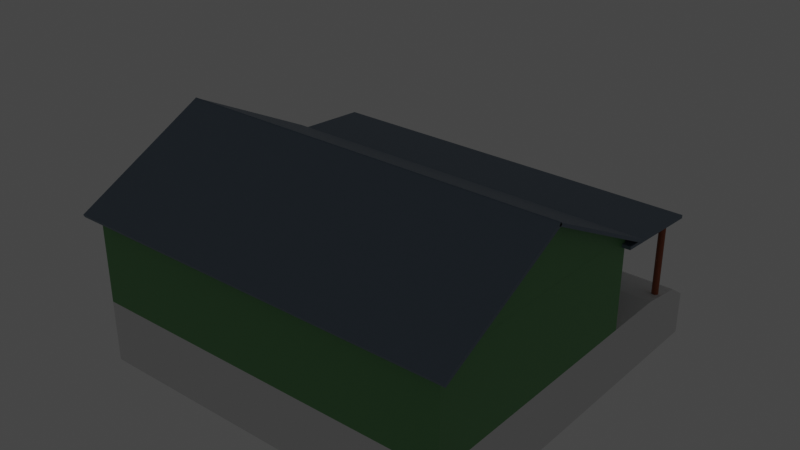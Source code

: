 # Source: Kost_Kostan1.blend  (saved by Blender 3.6.13; exported with 4.5.12 LTS)
import bpy
from mathutils import Matrix  # noqa: F401  (used for matrix-valued properties, if any)

bpy.ops.wm.read_factory_settings(use_empty=True)
scene = bpy.context.scene
scene.name = 'Scene'

# ---- collections
col_collection = bpy.data.collections.new('Collection'); scene.collection.children.link(col_collection)

# ---- materials (node trees are filled in below, after node groups)
mat_material_001 = bpy.data.materials.new('Material.001')
mat_material_007 = bpy.data.materials.new('Material.007')
mat_material_004 = bpy.data.materials.new('Material.004')
mat_material_003 = bpy.data.materials.new('Material.003')
mat_material_010 = bpy.data.materials.new('Material.010')
mat_material_011 = bpy.data.materials.new('Material.011')

# ---- material node trees
mat_material_001.use_nodes = True; mat_material_001.node_tree.nodes.clear()
_N = mat_material_001.node_tree.nodes; _L = mat_material_001.node_tree.links
n0 = _N.new('ShaderNodeBsdfPrincipled'); n0.name = 'Principled BSDF'; n0.location = (10, 300)
n0.distribution = 'GGX'
n0.subsurface_method = 'RANDOM_WALK_SKIN'
n0.inputs[0].default_value = (0.1328, 0.35, 0.1275, 1.0)
n0.inputs[3].default_value = 1.45
n0.inputs[27].default_value = (0.0, 0.0, 0.0, 1.0)
n0.inputs[28].default_value = 1.0
n1 = _N.new('ShaderNodeOutputMaterial'); n1.name = 'Material Output'; n1.location = (300, 300)
_L.new(n0.outputs[0], n1.inputs[0])
n1.is_active_output = True
mat_material_007.use_nodes = True; mat_material_007.node_tree.nodes.clear()
_N = mat_material_007.node_tree.nodes; _L = mat_material_007.node_tree.links
n0 = _N.new('ShaderNodeBsdfPrincipled'); n0.name = 'Principled BSDF'; n0.location = (10, 300)
n0.distribution = 'GGX'
n0.subsurface_method = 'RANDOM_WALK_SKIN'
n0.inputs[0].default_value = (0.162, 0.2159, 0.2789, 1.0)
n0.inputs[3].default_value = 1.45
n0.inputs[27].default_value = (0.0, 0.0, 0.0, 1.0)
n0.inputs[28].default_value = 1.0
n1 = _N.new('ShaderNodeOutputMaterial'); n1.name = 'Material Output'; n1.location = (300, 300)
_L.new(n0.outputs[0], n1.inputs[0])
n1.is_active_output = True
mat_material_004.use_nodes = True; mat_material_004.node_tree.nodes.clear()
_N = mat_material_004.node_tree.nodes; _L = mat_material_004.node_tree.links
n0 = _N.new('ShaderNodeBsdfPrincipled'); n0.name = 'Principled BSDF'; n0.location = (10, 300)
n0.distribution = 'GGX'
n0.subsurface_method = 'RANDOM_WALK_SKIN'
n0.inputs[0].default_value = (0.3515, 0.08438, 0.02624, 1.0)
n0.inputs[3].default_value = 1.45
n0.inputs[27].default_value = (0.0, 0.0, 0.0, 1.0)
n0.inputs[28].default_value = 1.0
n1 = _N.new('ShaderNodeOutputMaterial'); n1.name = 'Material Output'; n1.location = (300, 300)
_L.new(n0.outputs[0], n1.inputs[0])
n1.is_active_output = True
mat_material_003.use_nodes = True; mat_material_003.node_tree.nodes.clear()
_N = mat_material_003.node_tree.nodes; _L = mat_material_003.node_tree.links
n0 = _N.new('ShaderNodeBsdfPrincipled'); n0.name = 'Principled BSDF'; n0.location = (10, 300)
n0.distribution = 'GGX'
n0.subsurface_method = 'RANDOM_WALK_SKIN'
n0.inputs[0].default_value = (0.2462, 0.4851, 0.7991, 1.0)
n0.inputs[2].default_value = 1.0
n0.inputs[3].default_value = 0.0
n0.inputs[18].default_value = 1.0
n0.inputs[27].default_value = (0.0, 0.0, 0.0, 1.0)
n0.inputs[28].default_value = 1.0
n1 = _N.new('ShaderNodeOutputMaterial'); n1.name = 'Material Output'; n1.location = (300, 300)
_L.new(n0.outputs[0], n1.inputs[0])
n1.is_active_output = True
mat_material_010.use_nodes = True; mat_material_010.node_tree.nodes.clear()
_N = mat_material_010.node_tree.nodes; _L = mat_material_010.node_tree.links
n0 = _N.new('ShaderNodeBsdfPrincipled'); n0.name = 'Principled BSDF'; n0.location = (10, 300)
n0.distribution = 'GGX'
n0.subsurface_method = 'RANDOM_WALK_SKIN'
n0.inputs[0].default_value = (0.8, 0.7625, 0.09252, 1.0)
n0.inputs[1].default_value = 1.0
n0.inputs[3].default_value = 1.45
n0.inputs[27].default_value = (0.0, 0.0, 0.0, 1.0)
n0.inputs[28].default_value = 1.0
n1 = _N.new('ShaderNodeOutputMaterial'); n1.name = 'Material Output'; n1.location = (300, 300)
_L.new(n0.outputs[0], n1.inputs[0])
n1.is_active_output = True
mat_material_011.use_nodes = True; mat_material_011.node_tree.nodes.clear()
_N = mat_material_011.node_tree.nodes; _L = mat_material_011.node_tree.links
n0 = _N.new('ShaderNodeBsdfPrincipled'); n0.name = 'Principled BSDF'; n0.location = (10, 300)
n0.distribution = 'GGX'
n0.subsurface_method = 'RANDOM_WALK_SKIN'
n0.inputs[0].default_value = (0.8, 0.7625, 0.09252, 1.0)
n0.inputs[1].default_value = 1.0
n0.inputs[3].default_value = 1.45
n0.inputs[27].default_value = (0.0, 0.0, 0.0, 1.0)
n0.inputs[28].default_value = 1.0
n1 = _N.new('ShaderNodeOutputMaterial'); n1.name = 'Material Output'; n1.location = (300, 300)
_L.new(n0.outputs[0], n1.inputs[0])
n1.is_active_output = True

# ---- world
world_world = bpy.data.worlds.new('World'); scene.world = world_world
world_world.use_nodes = True; world_world.node_tree.nodes.clear()
_N = world_world.node_tree.nodes; _L = world_world.node_tree.links
n0 = _N.new('ShaderNodeOutputWorld'); n0.name = 'World Output'; n0.location = (300, 300)
n1 = _N.new('ShaderNodeBackground'); n1.name = 'Background'; n1.location = (10, 300)
n1.inputs[0].default_value = (0.05088, 0.05088, 0.05088, 1.0)
_L.new(n1.outputs[0], n0.inputs[0])
n0.is_active_output = True
world_world.color = (0.05088, 0.05088, 0.05088)
world_world.use_sun_shadow = False
world_world.sun_shadow_jitter_overblur = 0.0

# ---- lights
light_point = bpy.data.lights.new('Point', 'POINT')
light_point.transmission_factor = 0.0
light_point.energy = 1.0
light_point.shadow_maximum_resolution = 0.006
light_point.use_absolute_resolution = True
light_point_001 = bpy.data.lights.new('Point.001', 'POINT')
light_point_001.transmission_factor = 0.0
light_point_001.energy = 1.0
light_point_001.shadow_maximum_resolution = 0.006
light_point_001.use_absolute_resolution = True
light_point_002 = bpy.data.lights.new('Point.002', 'POINT')
light_point_002.transmission_factor = 0.0
light_point_002.energy = 1.0
light_point_002.shadow_maximum_resolution = 0.006
light_point_002.use_absolute_resolution = True
light_point_003 = bpy.data.lights.new('Point.003', 'POINT')
light_point_003.transmission_factor = 0.0
light_point_003.energy = 1.0
light_point_003.shadow_maximum_resolution = 0.006
light_point_003.use_absolute_resolution = True

# ---- meshes
me_cube_001 = bpy.data.meshes.new('Cube.001')
me_cube_001.from_pydata([(-1.0, -1.0, -1.0), (-1.0, -1.0, 1.0), (-1.0, 1.0, -1.0), (-1.0, 1.0, 1.0), (1.0, -1.0, -1.0), (1.0, -1.0, 1.0), (1.0, 1.0, -1.0), (1.0, 1.0, 1.0)], [], [(0, 1, 3, 2), (2, 3, 7, 6), (6, 7, 5, 4), (4, 5, 1, 0), (2, 6, 4, 0), (7, 3, 1, 5)])
_uv = me_cube_001.uv_layers.new(name='UVMap')
_uv.uv.foreach_set('vector', [0.375, 0.0, 0.625, 0.0, 0.625, 0.25, 0.375, 0.25, 0.375, 0.25, 0.625, 0.25, 0.625, 0.5, 0.375, 0.5, 0.375, 0.5, 0.625, 0.5, 0.625, 0.75, 0.375, 0.75, 0.375, 0.75, 0.625, 0.75, 0.625, 1.0, 0.375, 1.0, 0.125, 0.5, 0.375, 0.5, 0.375, 0.75, 0.125, 0.75, 0.625, 0.5, 0.875, 0.5, 0.875, 0.75, 0.625, 0.75])
me_cube_001.materials.append(mat_material_001)
me_cube_001.update()
me_cube_002 = bpy.data.meshes.new('Cube.002')
me_cube_002.from_pydata([(-1.0, -1.0, -1.0), (-1.0, 1.0, -1.0), (-1.0, 0.0004469, 1.0), (1.0, -1.0, -1.0), (1.0, 1.0, -1.0), (1.0, 0.0004469, 1.0)], [], [(0, 2, 1), (1, 2, 5, 4), (4, 5, 3), (1, 4, 3, 0), (5, 2, 0, 3)])
_uv = me_cube_002.uv_layers.new(name='UVMap')
_uv.uv.foreach_set('vector', [0.375, 0.0, 0.625, 0.25, 0.375, 0.25, 0.375, 0.25, 0.625, 0.25, 0.625, 0.5, 0.375, 0.5, 0.375, 0.5, 0.625, 0.5, 0.375, 0.75, 0.125, 0.5, 0.375, 0.5, 0.375, 0.75, 0.125, 0.75, 0.625, 0.5, 0.875, 0.5, 0.375, 1.0, 0.375, 0.75])
me_cube_002.materials.append(mat_material_001)
me_cube_002.update()
me_cube_003 = bpy.data.meshes.new('Cube.003')
me_cube_003.from_pydata([(-1.0, -1.0, -1.0), (-1.0, -1.0, 1.0), (-1.0, 1.0, -1.0), (-1.0, 1.0, 1.0), (1.0, -1.0, -1.0), (1.0, -1.0, 1.0), (1.0, 1.0, -1.0), (1.0, 1.0, 1.0)], [], [(0, 1, 3, 2), (2, 3, 7, 6), (6, 7, 5, 4), (4, 5, 1, 0), (2, 6, 4, 0), (7, 3, 1, 5)])
_uv = me_cube_003.uv_layers.new(name='UVMap')
_uv.uv.foreach_set('vector', [0.375, 0.0, 0.625, 0.0, 0.625, 0.25, 0.375, 0.25, 0.375, 0.25, 0.625, 0.25, 0.625, 0.5, 0.375, 0.5, 0.375, 0.5, 0.625, 0.5, 0.625, 0.75, 0.375, 0.75, 0.375, 0.75, 0.625, 0.75, 0.625, 1.0, 0.375, 1.0, 0.125, 0.5, 0.375, 0.5, 0.375, 0.75, 0.125, 0.75, 0.625, 0.5, 0.875, 0.5, 0.875, 0.75, 0.625, 0.75])
me_cube_003.materials.append(mat_material_007)
me_cube_003.update()
me_cube_006 = bpy.data.meshes.new('Cube.006')
me_cube_006.from_pydata([(-1.0, -1.0, -1.0), (-1.0, -1.0, 1.0), (-1.0, 1.0, -1.0), (-1.0, 1.0, 1.0), (1.0, -1.0, -1.0), (1.0, -1.0, 1.0), (1.0, 1.0, -1.0), (1.0, 1.0, 1.0)], [], [(0, 1, 3, 2), (2, 3, 7, 6), (6, 7, 5, 4), (4, 5, 1, 0), (2, 6, 4, 0), (7, 3, 1, 5)])
_uv = me_cube_006.uv_layers.new(name='UVMap')
_uv.uv.foreach_set('vector', [0.375, 0.0, 0.625, 0.0, 0.625, 0.25, 0.375, 0.25, 0.375, 0.25, 0.625, 0.25, 0.625, 0.5, 0.375, 0.5, 0.375, 0.5, 0.625, 0.5, 0.625, 0.75, 0.375, 0.75, 0.375, 0.75, 0.625, 0.75, 0.625, 1.0, 0.375, 1.0, 0.125, 0.5, 0.375, 0.5, 0.375, 0.75, 0.125, 0.75, 0.625, 0.5, 0.875, 0.5, 0.875, 0.75, 0.625, 0.75])
me_cube_006.materials.append(mat_material_004)
me_cube_006.update()
me_cube_009 = bpy.data.meshes.new('Cube.009')
me_cube_009.from_pydata([(-1.0, -1.0, -1.0), (-1.0, -1.0, 1.0), (-1.0, 1.0, -1.0), (-1.0, 1.0, 1.0), (1.0, -1.0, -1.0), (1.0, -1.0, 1.0), (1.0, 1.0, -1.0), (1.0, 1.0, 1.0)], [], [(0, 1, 3, 2), (2, 3, 7, 6), (6, 7, 5, 4), (4, 5, 1, 0), (2, 6, 4, 0), (7, 3, 1, 5)])
_uv = me_cube_009.uv_layers.new(name='UVMap')
_uv.uv.foreach_set('vector', [0.375, 0.0, 0.625, 0.0, 0.625, 0.25, 0.375, 0.25, 0.375, 0.25, 0.625, 0.25, 0.625, 0.5, 0.375, 0.5, 0.375, 0.5, 0.625, 0.5, 0.625, 0.75, 0.375, 0.75, 0.375, 0.75, 0.625, 0.75, 0.625, 1.0, 0.375, 1.0, 0.125, 0.5, 0.375, 0.5, 0.375, 0.75, 0.125, 0.75, 0.625, 0.5, 0.875, 0.5, 0.875, 0.75, 0.625, 0.75])
me_cube_009.materials.append(mat_material_004)
me_cube_009.update()
me_cube_010 = bpy.data.meshes.new('Cube.010')
me_cube_010.from_pydata([(-1.0, -1.0, -1.0), (-1.0, -1.0, 1.0), (-1.0, 1.0, -1.0), (-1.0, 1.0, 1.0), (1.0, -1.0, -1.0), (1.0, -1.0, 1.0), (1.0, 1.0, -1.0), (1.0, 1.0, 1.0)], [], [(0, 1, 3, 2), (2, 3, 7, 6), (6, 7, 5, 4), (4, 5, 1, 0), (2, 6, 4, 0), (7, 3, 1, 5)])
_uv = me_cube_010.uv_layers.new(name='UVMap')
_uv.uv.foreach_set('vector', [0.375, 0.0, 0.625, 0.0, 0.625, 0.25, 0.375, 0.25, 0.375, 0.25, 0.625, 0.25, 0.625, 0.5, 0.375, 0.5, 0.375, 0.5, 0.625, 0.5, 0.625, 0.75, 0.375, 0.75, 0.375, 0.75, 0.625, 0.75, 0.625, 1.0, 0.375, 1.0, 0.125, 0.5, 0.375, 0.5, 0.375, 0.75, 0.125, 0.75, 0.625, 0.5, 0.875, 0.5, 0.875, 0.75, 0.625, 0.75])
me_cube_010.materials.append(mat_material_003)
me_cube_010.update()
me_cube_011 = bpy.data.meshes.new('Cube.011')
me_cube_011.from_pydata([(-1.0, -1.0, -1.0), (-1.0, -1.0, 1.0), (-1.0, 1.0, -1.0), (-1.0, 1.0, 1.0), (1.0, -1.0, -1.0), (1.0, -1.0, 1.0), (1.0, 1.0, -1.0), (1.0, 1.0, 1.0)], [], [(0, 1, 3, 2), (2, 3, 7, 6), (6, 7, 5, 4), (4, 5, 1, 0), (2, 6, 4, 0), (7, 3, 1, 5)])
_uv = me_cube_011.uv_layers.new(name='UVMap')
_uv.uv.foreach_set('vector', [0.375, 0.0, 0.625, 0.0, 0.625, 0.25, 0.375, 0.25, 0.375, 0.25, 0.625, 0.25, 0.625, 0.5, 0.375, 0.5, 0.375, 0.5, 0.625, 0.5, 0.625, 0.75, 0.375, 0.75, 0.375, 0.75, 0.625, 0.75, 0.625, 1.0, 0.375, 1.0, 0.125, 0.5, 0.375, 0.5, 0.375, 0.75, 0.125, 0.75, 0.625, 0.5, 0.875, 0.5, 0.875, 0.75, 0.625, 0.75])
me_cube_011.materials.append(mat_material_003)
me_cube_011.update()
me_cube_012 = bpy.data.meshes.new('Cube.012')
me_cube_012.from_pydata([(-1.0, -1.0, -1.0), (-1.0, -1.0, 1.0), (-1.0, 1.0, -1.0), (-1.0, 1.0, 1.0), (1.0, -1.0, -1.0), (1.0, -1.0, 1.0), (1.0, 1.0, -1.0), (1.0, 1.0, 1.0)], [], [(0, 1, 3, 2), (2, 3, 7, 6), (6, 7, 5, 4), (4, 5, 1, 0), (2, 6, 4, 0), (7, 3, 1, 5)])
_uv = me_cube_012.uv_layers.new(name='UVMap')
_uv.uv.foreach_set('vector', [0.375, 0.0, 0.625, 0.0, 0.625, 0.25, 0.375, 0.25, 0.375, 0.25, 0.625, 0.25, 0.625, 0.5, 0.375, 0.5, 0.375, 0.5, 0.625, 0.5, 0.625, 0.75, 0.375, 0.75, 0.375, 0.75, 0.625, 0.75, 0.625, 1.0, 0.375, 1.0, 0.125, 0.5, 0.375, 0.5, 0.375, 0.75, 0.125, 0.75, 0.625, 0.5, 0.875, 0.5, 0.875, 0.75, 0.625, 0.75])
me_cube_012.materials.append(mat_material_007)
me_cube_012.update()
me_cylinder = bpy.data.meshes.new('Cylinder')
me_cylinder.from_pydata([(0.0, 1.0, -1.0), (0.0, 1.0, 1.0), (0.1951, 0.9808, -1.0), (0.1951, 0.9808, 1.0), (0.3827, 0.9239, -1.0), (0.3827, 0.9239, 1.0), (0.5556, 0.8315, -1.0), (0.5556, 0.8315, 1.0), (0.7071, 0.7071, -1.0), (0.7071, 0.7071, 1.0), (0.8315, 0.5556, -1.0), (0.8315, 0.5556, 1.0), (0.9239, 0.3827, -1.0), (0.9239, 0.3827, 1.0), (0.9808, 0.1951, -1.0), (0.9808, 0.1951, 1.0), (1.0, 0.0, -1.0), (1.0, 0.0, 1.0), (0.9808, -0.1951, -1.0), (0.9808, -0.1951, 1.0), (0.9239, -0.3827, -1.0), (0.9239, -0.3827, 1.0), (0.8315, -0.5556, -1.0), (0.8315, -0.5556, 1.0), (0.7071, -0.7071, -1.0), (0.7071, -0.7071, 1.0), (0.5556, -0.8315, -1.0), (0.5556, -0.8315, 1.0), (0.3827, -0.9239, -1.0), (0.3827, -0.9239, 1.0), (0.1951, -0.9808, -1.0), (0.1951, -0.9808, 1.0), (0.0, -1.0, -1.0), (0.0, -1.0, 1.0), (-0.1951, -0.9808, -1.0), (-0.1951, -0.9808, 1.0), (-0.3827, -0.9239, -1.0), (-0.3827, -0.9239, 1.0), (-0.5556, -0.8315, -1.0), (-0.5556, -0.8315, 1.0), (-0.7071, -0.7071, -1.0), (-0.7071, -0.7071, 1.0), (-0.8315, -0.5556, -1.0), (-0.8315, -0.5556, 1.0), (-0.9239, -0.3827, -1.0), (-0.9239, -0.3827, 1.0), (-0.9808, -0.1951, -1.0), (-0.9808, -0.1951, 1.0), (-1.0, 0.0, -1.0), (-1.0, 0.0, 1.0), (-0.9808, 0.1951, -1.0), (-0.9808, 0.1951, 1.0), (-0.9239, 0.3827, -1.0), (-0.9239, 0.3827, 1.0), (-0.8315, 0.5556, -1.0), (-0.8315, 0.5556, 1.0), (-0.7071, 0.7071, -1.0), (-0.7071, 0.7071, 1.0), (-0.5556, 0.8315, -1.0), (-0.5556, 0.8315, 1.0), (-0.3827, 0.9239, -1.0), (-0.3827, 0.9239, 1.0), (-0.1951, 0.9808, -1.0), (-0.1951, 0.9808, 1.0)], [], [(0, 1, 3, 2), (2, 3, 5, 4), (4, 5, 7, 6), (6, 7, 9, 8), (8, 9, 11, 10), (10, 11, 13, 12), (12, 13, 15, 14), (14, 15, 17, 16), (16, 17, 19, 18), (18, 19, 21, 20), (20, 21, 23, 22), (22, 23, 25, 24), (24, 25, 27, 26), (26, 27, 29, 28), (28, 29, 31, 30), (30, 31, 33, 32), (32, 33, 35, 34), (34, 35, 37, 36), (36, 37, 39, 38), (38, 39, 41, 40), (40, 41, 43, 42), (42, 43, 45, 44), (44, 45, 47, 46), (46, 47, 49, 48), (48, 49, 51, 50), (50, 51, 53, 52), (52, 53, 55, 54), (54, 55, 57, 56), (56, 57, 59, 58), (58, 59, 61, 60), (3, 1, 63, 61, 59, 57, 55, 53, 51, 49, 47, 45, 43, 41, 39, 37, 35, 33, 31, 29, 27, 25, 23, 21, 19, 17, 15, 13, 11, 9, 7, 5), (60, 61, 63, 62), (62, 63, 1, 0), (0, 2, 4, 6, 8, 10, 12, 14, 16, 18, 20, 22, 24, 26, 28, 30, 32, 34, 36, 38, 40, 42, 44, 46, 48, 50, 52, 54, 56, 58, 60, 62)])
_uv = me_cylinder.uv_layers.new(name='UVMap')
_uv.uv.foreach_set('vector', [1.0, 0.5, 1.0, 1.0, 0.9688, 1.0, 0.9688, 0.5, 0.9688, 0.5, 0.9688, 1.0, 0.9375, 1.0, 0.9375, 0.5, 0.9375, 0.5, 0.9375, 1.0, 0.9062, 1.0, 0.9062, 0.5, 0.9062, 0.5, 0.9062, 1.0, 0.875, 1.0, 0.875, 0.5, 0.875, 0.5, 0.875, 1.0, 0.8438, 1.0, 0.8438, 0.5, 0.8438, 0.5, 0.8438, 1.0, 0.8125, 1.0, 0.8125, 0.5, 0.8125, 0.5, 0.8125, 1.0, 0.7812, 1.0, 0.7812, 0.5, 0.7812, 0.5, 0.7812, 1.0, 0.75, 1.0, 0.75, 0.5, 0.75, 0.5, 0.75, 1.0, 0.7188, 1.0, 0.7188, 0.5, 0.7188, 0.5, 0.7188, 1.0, 0.6875, 1.0, 0.6875, 0.5, 0.6875, 0.5, 0.6875, 1.0, 0.6562, 1.0, 0.6562, 0.5, 0.6562, 0.5, 0.6562, 1.0, 0.625, 1.0, 0.625, 0.5, 0.625, 0.5, 0.625, 1.0, 0.5938, 1.0, 0.5938, 0.5, 0.5938, 0.5, 0.5938, 1.0, 0.5625, 1.0, 0.5625, 0.5, 0.5625, 0.5, 0.5625, 1.0, 0.5312, 1.0, 0.5312, 0.5, 0.5312, 0.5, 0.5312, 1.0, 0.5, 1.0, 0.5, 0.5, 0.5, 0.5, 0.5, 1.0, 0.4688, 1.0, 0.4688, 0.5, 0.4688, 0.5, 0.4688, 1.0, 0.4375, 1.0, 0.4375, 0.5, 0.4375, 0.5, 0.4375, 1.0, 0.4062, 1.0, 0.4062, 0.5, 0.4062, 0.5, 0.4062, 1.0, 0.375, 1.0, 0.375, 0.5, 0.375, 0.5, 0.375, 1.0, 0.3438, 1.0, 0.3438, 0.5, 0.3438, 0.5, 0.3438, 1.0, 0.3125, 1.0, 0.3125, 0.5, 0.3125, 0.5, 0.3125, 1.0, 0.2812, 1.0, 0.2812, 0.5, 0.2812, 0.5, 0.2812, 1.0, 0.25, 1.0, 0.25, 0.5, 0.25, 0.5, 0.25, 1.0, 0.2188, 1.0, 0.2188, 0.5, 0.2188, 0.5, 0.2188, 1.0, 0.1875, 1.0, 0.1875, 0.5, 0.1875, 0.5, 0.1875, 1.0, 0.1562, 1.0, 0.1562, 0.5, 0.1562, 0.5, 0.1562, 1.0, 0.125, 1.0, 0.125, 0.5, 0.125, 0.5, 0.125, 1.0, 0.09375, 1.0, 0.09375, 0.5, 0.09375, 0.5, 0.09375, 1.0, 0.0625, 1.0, 0.0625, 0.5, 0.2968, 0.4854, 0.25, 0.49, 0.2032, 0.4854, 0.1582, 0.4717, 0.1167, 0.4496, 0.08029, 0.4197, 0.05045, 0.3833, 0.02827, 0.3418, 0.01461, 0.2968, 0.01, 0.25, 0.01461, 0.2032, 0.02827, 0.1582, 0.05045, 0.1167, 0.08029, 0.08029, 0.1167, 0.05045, 0.1582, 0.02827, 0.2032, 0.01461, 0.25, 0.01, 0.2968, 0.01461, 0.3418, 0.02827, 0.3833, 0.05045, 0.4197, 0.08029, 0.4496, 0.1167, 0.4717, 0.1582, 0.4854, 0.2032, 0.49, 0.25, 0.4854, 0.2968, 0.4717, 0.3418, 0.4496, 0.3833, 0.4197, 0.4197, 0.3833, 0.4496, 0.3418, 0.4717, 0.0625, 0.5, 0.0625, 1.0, 0.03125, 1.0, 0.03125, 0.5, 0.03125, 0.5, 0.03125, 1.0, 0.0, 1.0, 0.0, 0.5, 0.75, 0.49, 0.7968, 0.4854, 0.8418, 0.4717, 0.8833, 0.4496, 0.9197, 0.4197, 0.9496, 0.3833, 0.9717, 0.3418, 0.9854, 0.2968, 0.99, 0.25, 0.9854, 0.2032, 0.9717, 0.1582, 0.9496, 0.1167, 0.9197, 0.08029, 0.8833, 0.05045, 0.8418, 0.02827, 0.7968, 0.01461, 0.75, 0.01, 0.7032, 0.01461, 0.6582, 0.02827, 0.6167, 0.05045, 0.5803, 0.08029, 0.5504, 0.1167, 0.5283, 0.1582, 0.5146, 0.2032, 0.51, 0.25, 0.5146, 0.2968, 0.5283, 0.3418, 0.5504, 0.3833, 0.5803, 0.4197, 0.6167, 0.4496, 0.6582, 0.4717, 0.7032, 0.4854])
me_cylinder.materials.append(mat_material_004)
me_cylinder.update()
me_cube_013 = bpy.data.meshes.new('Cube.013')
me_cube_013.from_pydata([(-1.0, -1.0, -1.0), (-1.0, -1.0, 1.0), (-1.0, 1.0, -1.0), (-1.0, 1.0, 1.0), (1.0, -1.0, -1.0), (1.0, -1.0, 1.0), (1.0, 1.0, -1.0), (1.0, 1.0, 1.0)], [], [(0, 1, 3, 2), (2, 3, 7, 6), (6, 7, 5, 4), (4, 5, 1, 0), (2, 6, 4, 0), (7, 3, 1, 5)])
_uv = me_cube_013.uv_layers.new(name='UVMap')
_uv.uv.foreach_set('vector', [0.375, 0.0, 0.625, 0.0, 0.625, 0.25, 0.375, 0.25, 0.375, 0.25, 0.625, 0.25, 0.625, 0.5, 0.375, 0.5, 0.375, 0.5, 0.625, 0.5, 0.625, 0.75, 0.375, 0.75, 0.375, 0.75, 0.625, 0.75, 0.625, 1.0, 0.375, 1.0, 0.125, 0.5, 0.375, 0.5, 0.375, 0.75, 0.125, 0.75, 0.625, 0.5, 0.875, 0.5, 0.875, 0.75, 0.625, 0.75])
me_cube_013.update()
me_cube_014 = bpy.data.meshes.new('Cube.014')
me_cube_014.from_pydata([(-1.0, -1.0, -1.0), (-1.0, -1.0, 1.0), (-1.0, 1.0, -1.0), (-1.0, 1.0, 0.367), (1.0, -1.0, -1.0), (1.0, -1.0, 1.0), (1.0, 1.0, -1.0), (1.0, 1.0, 0.367), (-1.0, 0.396, -1.0), (-1.0, 0.396, 0.7843), (1.0, 0.396, -1.0), (1.0, 0.396, 0.7843)], [], [(8, 9, 3, 2), (2, 3, 7, 6), (10, 11, 5, 4), (4, 5, 1, 0), (8, 10, 4, 0), (11, 9, 1, 5), (7, 3, 9, 11), (2, 6, 10, 8), (6, 7, 11, 10), (0, 1, 9, 8)])
_uv = me_cube_014.uv_layers.new(name='UVMap')
_uv.uv.foreach_set('vector', [0.375, 0.1745, 0.625, 0.1745, 0.625, 0.25, 0.375, 0.25, 0.375, 0.25, 0.625, 0.25, 0.625, 0.5, 0.375, 0.5, 0.375, 0.5755, 0.625, 0.5755, 0.625, 0.75, 0.375, 0.75, 0.375, 0.75, 0.625, 0.75, 0.625, 1.0, 0.375, 1.0, 0.125, 0.5755, 0.375, 0.5755, 0.375, 0.75, 0.125, 0.75, 0.625, 0.5755, 0.875, 0.5755, 0.875, 0.75, 0.625, 0.75, 0.625, 0.5, 0.875, 0.5, 0.875, 0.5755, 0.625, 0.5755, 0.125, 0.5, 0.375, 0.5, 0.375, 0.5755, 0.125, 0.5755, 0.375, 0.5, 0.625, 0.5, 0.625, 0.5755, 0.375, 0.5755, 0.375, 0.0, 0.625, 0.0, 0.625, 0.1745, 0.375, 0.1745])
me_cube_014.update()
me_cylinder_001 = bpy.data.meshes.new('Cylinder.001')
me_cylinder_001.from_pydata([(0.0, 1.0, -1.0), (0.0, 1.0, 1.0), (0.1951, 0.9808, -1.0), (0.1951, 0.9808, 1.0), (0.3827, 0.9239, -1.0), (0.3827, 0.9239, 1.0), (0.5556, 0.8315, -1.0), (0.5556, 0.8315, 1.0), (0.7071, 0.7071, -1.0), (0.7071, 0.7071, 1.0), (0.8315, 0.5556, -1.0), (0.8315, 0.5556, 1.0), (0.9239, 0.3827, -1.0), (0.9239, 0.3827, 1.0), (0.9808, 0.1951, -1.0), (0.9808, 0.1951, 1.0), (1.0, 0.0, -1.0), (1.0, 0.0, 1.0), (0.9808, -0.1951, -1.0), (0.9808, -0.1951, 1.0), (0.9239, -0.3827, -1.0), (0.9239, -0.3827, 1.0), (0.8315, -0.5556, -1.0), (0.8315, -0.5556, 1.0), (0.7071, -0.7071, -1.0), (0.7071, -0.7071, 1.0), (0.5556, -0.8315, -1.0), (0.5556, -0.8315, 1.0), (0.3827, -0.9239, -1.0), (0.3827, -0.9239, 1.0), (0.1951, -0.9808, -1.0), (0.1951, -0.9808, 1.0), (0.0, -1.0, -1.0), (0.0, -1.0, 1.0), (-0.1951, -0.9808, -1.0), (-0.1951, -0.9808, 1.0), (-0.3827, -0.9239, -1.0), (-0.3827, -0.9239, 1.0), (-0.5556, -0.8315, -1.0), (-0.5556, -0.8315, 1.0), (-0.7071, -0.7071, -1.0), (-0.7071, -0.7071, 1.0), (-0.8315, -0.5556, -1.0), (-0.8315, -0.5556, 1.0), (-0.9239, -0.3827, -1.0), (-0.9239, -0.3827, 1.0), (-0.9808, -0.1951, -1.0), (-0.9808, -0.1951, 1.0), (-1.0, 0.0, -1.0), (-1.0, 0.0, 1.0), (-0.9808, 0.1951, -1.0), (-0.9808, 0.1951, 1.0), (-0.9239, 0.3827, -1.0), (-0.9239, 0.3827, 1.0), (-0.8315, 0.5556, -1.0), (-0.8315, 0.5556, 1.0), (-0.7071, 0.7071, -1.0), (-0.7071, 0.7071, 1.0), (-0.5556, 0.8315, -1.0), (-0.5556, 0.8315, 1.0), (-0.3827, 0.9239, -1.0), (-0.3827, 0.9239, 1.0), (-0.1951, 0.9808, -1.0), (-0.1951, 0.9808, 1.0)], [], [(0, 1, 3, 2), (2, 3, 5, 4), (4, 5, 7, 6), (6, 7, 9, 8), (8, 9, 11, 10), (10, 11, 13, 12), (12, 13, 15, 14), (14, 15, 17, 16), (16, 17, 19, 18), (18, 19, 21, 20), (20, 21, 23, 22), (22, 23, 25, 24), (24, 25, 27, 26), (26, 27, 29, 28), (28, 29, 31, 30), (30, 31, 33, 32), (32, 33, 35, 34), (34, 35, 37, 36), (36, 37, 39, 38), (38, 39, 41, 40), (40, 41, 43, 42), (42, 43, 45, 44), (44, 45, 47, 46), (46, 47, 49, 48), (48, 49, 51, 50), (50, 51, 53, 52), (52, 53, 55, 54), (54, 55, 57, 56), (56, 57, 59, 58), (58, 59, 61, 60), (3, 1, 63, 61, 59, 57, 55, 53, 51, 49, 47, 45, 43, 41, 39, 37, 35, 33, 31, 29, 27, 25, 23, 21, 19, 17, 15, 13, 11, 9, 7, 5), (60, 61, 63, 62), (62, 63, 1, 0), (0, 2, 4, 6, 8, 10, 12, 14, 16, 18, 20, 22, 24, 26, 28, 30, 32, 34, 36, 38, 40, 42, 44, 46, 48, 50, 52, 54, 56, 58, 60, 62)])
_uv = me_cylinder_001.uv_layers.new(name='UVMap')
_uv.uv.foreach_set('vector', [1.0, 0.5, 1.0, 1.0, 0.9688, 1.0, 0.9688, 0.5, 0.9688, 0.5, 0.9688, 1.0, 0.9375, 1.0, 0.9375, 0.5, 0.9375, 0.5, 0.9375, 1.0, 0.9062, 1.0, 0.9062, 0.5, 0.9062, 0.5, 0.9062, 1.0, 0.875, 1.0, 0.875, 0.5, 0.875, 0.5, 0.875, 1.0, 0.8438, 1.0, 0.8438, 0.5, 0.8438, 0.5, 0.8438, 1.0, 0.8125, 1.0, 0.8125, 0.5, 0.8125, 0.5, 0.8125, 1.0, 0.7812, 1.0, 0.7812, 0.5, 0.7812, 0.5, 0.7812, 1.0, 0.75, 1.0, 0.75, 0.5, 0.75, 0.5, 0.75, 1.0, 0.7188, 1.0, 0.7188, 0.5, 0.7188, 0.5, 0.7188, 1.0, 0.6875, 1.0, 0.6875, 0.5, 0.6875, 0.5, 0.6875, 1.0, 0.6562, 1.0, 0.6562, 0.5, 0.6562, 0.5, 0.6562, 1.0, 0.625, 1.0, 0.625, 0.5, 0.625, 0.5, 0.625, 1.0, 0.5938, 1.0, 0.5938, 0.5, 0.5938, 0.5, 0.5938, 1.0, 0.5625, 1.0, 0.5625, 0.5, 0.5625, 0.5, 0.5625, 1.0, 0.5312, 1.0, 0.5312, 0.5, 0.5312, 0.5, 0.5312, 1.0, 0.5, 1.0, 0.5, 0.5, 0.5, 0.5, 0.5, 1.0, 0.4688, 1.0, 0.4688, 0.5, 0.4688, 0.5, 0.4688, 1.0, 0.4375, 1.0, 0.4375, 0.5, 0.4375, 0.5, 0.4375, 1.0, 0.4062, 1.0, 0.4062, 0.5, 0.4062, 0.5, 0.4062, 1.0, 0.375, 1.0, 0.375, 0.5, 0.375, 0.5, 0.375, 1.0, 0.3438, 1.0, 0.3438, 0.5, 0.3438, 0.5, 0.3438, 1.0, 0.3125, 1.0, 0.3125, 0.5, 0.3125, 0.5, 0.3125, 1.0, 0.2812, 1.0, 0.2812, 0.5, 0.2812, 0.5, 0.2812, 1.0, 0.25, 1.0, 0.25, 0.5, 0.25, 0.5, 0.25, 1.0, 0.2188, 1.0, 0.2188, 0.5, 0.2188, 0.5, 0.2188, 1.0, 0.1875, 1.0, 0.1875, 0.5, 0.1875, 0.5, 0.1875, 1.0, 0.1562, 1.0, 0.1562, 0.5, 0.1562, 0.5, 0.1562, 1.0, 0.125, 1.0, 0.125, 0.5, 0.125, 0.5, 0.125, 1.0, 0.09375, 1.0, 0.09375, 0.5, 0.09375, 0.5, 0.09375, 1.0, 0.0625, 1.0, 0.0625, 0.5, 0.2968, 0.4854, 0.25, 0.49, 0.2032, 0.4854, 0.1582, 0.4717, 0.1167, 0.4496, 0.08029, 0.4197, 0.05045, 0.3833, 0.02827, 0.3418, 0.01461, 0.2968, 0.01, 0.25, 0.01461, 0.2032, 0.02827, 0.1582, 0.05045, 0.1167, 0.08029, 0.08029, 0.1167, 0.05045, 0.1582, 0.02827, 0.2032, 0.01461, 0.25, 0.01, 0.2968, 0.01461, 0.3418, 0.02827, 0.3833, 0.05045, 0.4197, 0.08029, 0.4496, 0.1167, 0.4717, 0.1582, 0.4854, 0.2032, 0.49, 0.25, 0.4854, 0.2968, 0.4717, 0.3418, 0.4496, 0.3833, 0.4197, 0.4197, 0.3833, 0.4496, 0.3418, 0.4717, 0.0625, 0.5, 0.0625, 1.0, 0.03125, 1.0, 0.03125, 0.5, 0.03125, 0.5, 0.03125, 1.0, 0.0, 1.0, 0.0, 0.5, 0.75, 0.49, 0.7968, 0.4854, 0.8418, 0.4717, 0.8833, 0.4496, 0.9197, 0.4197, 0.9496, 0.3833, 0.9717, 0.3418, 0.9854, 0.2968, 0.99, 0.25, 0.9854, 0.2032, 0.9717, 0.1582, 0.9496, 0.1167, 0.9197, 0.08029, 0.8833, 0.05045, 0.8418, 0.02827, 0.7968, 0.01461, 0.75, 0.01, 0.7032, 0.01461, 0.6582, 0.02827, 0.6167, 0.05045, 0.5803, 0.08029, 0.5504, 0.1167, 0.5283, 0.1582, 0.5146, 0.2032, 0.51, 0.25, 0.5146, 0.2968, 0.5283, 0.3418, 0.5504, 0.3833, 0.5803, 0.4197, 0.6167, 0.4496, 0.6582, 0.4717, 0.7032, 0.4854])
me_cylinder_001.materials.append(mat_material_010)
me_cylinder_001.update()
me_cylinder_002 = bpy.data.meshes.new('Cylinder.002')
me_cylinder_002.from_pydata([(0.0, 1.0, -1.0), (0.0, 1.0, 1.0), (0.1951, 0.9808, -1.0), (0.1951, 0.9808, 1.0), (0.3827, 0.9239, -1.0), (0.3827, 0.9239, 1.0), (0.5556, 0.8315, -1.0), (0.5556, 0.8315, 1.0), (0.7071, 0.7071, -1.0), (0.7071, 0.7071, 1.0), (0.8315, 0.5556, -1.0), (0.8315, 0.5556, 1.0), (0.9239, 0.3827, -1.0), (0.9239, 0.3827, 1.0), (0.9808, 0.1951, -1.0), (0.9808, 0.1951, 1.0), (1.0, 0.0, -1.0), (1.0, 0.0, 1.0), (0.9808, -0.1951, -1.0), (0.9808, -0.1951, 1.0), (0.9239, -0.3827, -1.0), (0.9239, -0.3827, 1.0), (0.8315, -0.5556, -1.0), (0.8315, -0.5556, 1.0), (0.7071, -0.7071, -1.0), (0.7071, -0.7071, 1.0), (0.5556, -0.8315, -1.0), (0.5556, -0.8315, 1.0), (0.3827, -0.9239, -1.0), (0.3827, -0.9239, 1.0), (0.1951, -0.9808, -1.0), (0.1951, -0.9808, 1.0), (0.0, -1.0, -1.0), (0.0, -1.0, 1.0), (-0.1951, -0.9808, -1.0), (-0.1951, -0.9808, 1.0), (-0.3827, -0.9239, -1.0), (-0.3827, -0.9239, 1.0), (-0.5556, -0.8315, -1.0), (-0.5556, -0.8315, 1.0), (-0.7071, -0.7071, -1.0), (-0.7071, -0.7071, 1.0), (-0.8315, -0.5556, -1.0), (-0.8315, -0.5556, 1.0), (-0.9239, -0.3827, -1.0), (-0.9239, -0.3827, 1.0), (-0.9808, -0.1951, -1.0), (-0.9808, -0.1951, 1.0), (-1.0, 0.0, -1.0), (-1.0, 0.0, 1.0), (-0.9808, 0.1951, -1.0), (-0.9808, 0.1951, 1.0), (-0.9239, 0.3827, -1.0), (-0.9239, 0.3827, 1.0), (-0.8315, 0.5556, -1.0), (-0.8315, 0.5556, 1.0), (-0.7071, 0.7071, -1.0), (-0.7071, 0.7071, 1.0), (-0.5556, 0.8315, -1.0), (-0.5556, 0.8315, 1.0), (-0.3827, 0.9239, -1.0), (-0.3827, 0.9239, 1.0), (-0.1951, 0.9808, -1.0), (-0.1951, 0.9808, 1.0)], [], [(0, 1, 3, 2), (2, 3, 5, 4), (4, 5, 7, 6), (6, 7, 9, 8), (8, 9, 11, 10), (10, 11, 13, 12), (12, 13, 15, 14), (14, 15, 17, 16), (16, 17, 19, 18), (18, 19, 21, 20), (20, 21, 23, 22), (22, 23, 25, 24), (24, 25, 27, 26), (26, 27, 29, 28), (28, 29, 31, 30), (30, 31, 33, 32), (32, 33, 35, 34), (34, 35, 37, 36), (36, 37, 39, 38), (38, 39, 41, 40), (40, 41, 43, 42), (42, 43, 45, 44), (44, 45, 47, 46), (46, 47, 49, 48), (48, 49, 51, 50), (50, 51, 53, 52), (52, 53, 55, 54), (54, 55, 57, 56), (56, 57, 59, 58), (58, 59, 61, 60), (3, 1, 63, 61, 59, 57, 55, 53, 51, 49, 47, 45, 43, 41, 39, 37, 35, 33, 31, 29, 27, 25, 23, 21, 19, 17, 15, 13, 11, 9, 7, 5), (60, 61, 63, 62), (62, 63, 1, 0), (0, 2, 4, 6, 8, 10, 12, 14, 16, 18, 20, 22, 24, 26, 28, 30, 32, 34, 36, 38, 40, 42, 44, 46, 48, 50, 52, 54, 56, 58, 60, 62)])
_uv = me_cylinder_002.uv_layers.new(name='UVMap')
_uv.uv.foreach_set('vector', [1.0, 0.5, 1.0, 1.0, 0.9688, 1.0, 0.9688, 0.5, 0.9688, 0.5, 0.9688, 1.0, 0.9375, 1.0, 0.9375, 0.5, 0.9375, 0.5, 0.9375, 1.0, 0.9062, 1.0, 0.9062, 0.5, 0.9062, 0.5, 0.9062, 1.0, 0.875, 1.0, 0.875, 0.5, 0.875, 0.5, 0.875, 1.0, 0.8438, 1.0, 0.8438, 0.5, 0.8438, 0.5, 0.8438, 1.0, 0.8125, 1.0, 0.8125, 0.5, 0.8125, 0.5, 0.8125, 1.0, 0.7812, 1.0, 0.7812, 0.5, 0.7812, 0.5, 0.7812, 1.0, 0.75, 1.0, 0.75, 0.5, 0.75, 0.5, 0.75, 1.0, 0.7188, 1.0, 0.7188, 0.5, 0.7188, 0.5, 0.7188, 1.0, 0.6875, 1.0, 0.6875, 0.5, 0.6875, 0.5, 0.6875, 1.0, 0.6562, 1.0, 0.6562, 0.5, 0.6562, 0.5, 0.6562, 1.0, 0.625, 1.0, 0.625, 0.5, 0.625, 0.5, 0.625, 1.0, 0.5938, 1.0, 0.5938, 0.5, 0.5938, 0.5, 0.5938, 1.0, 0.5625, 1.0, 0.5625, 0.5, 0.5625, 0.5, 0.5625, 1.0, 0.5312, 1.0, 0.5312, 0.5, 0.5312, 0.5, 0.5312, 1.0, 0.5, 1.0, 0.5, 0.5, 0.5, 0.5, 0.5, 1.0, 0.4688, 1.0, 0.4688, 0.5, 0.4688, 0.5, 0.4688, 1.0, 0.4375, 1.0, 0.4375, 0.5, 0.4375, 0.5, 0.4375, 1.0, 0.4062, 1.0, 0.4062, 0.5, 0.4062, 0.5, 0.4062, 1.0, 0.375, 1.0, 0.375, 0.5, 0.375, 0.5, 0.375, 1.0, 0.3438, 1.0, 0.3438, 0.5, 0.3438, 0.5, 0.3438, 1.0, 0.3125, 1.0, 0.3125, 0.5, 0.3125, 0.5, 0.3125, 1.0, 0.2812, 1.0, 0.2812, 0.5, 0.2812, 0.5, 0.2812, 1.0, 0.25, 1.0, 0.25, 0.5, 0.25, 0.5, 0.25, 1.0, 0.2188, 1.0, 0.2188, 0.5, 0.2188, 0.5, 0.2188, 1.0, 0.1875, 1.0, 0.1875, 0.5, 0.1875, 0.5, 0.1875, 1.0, 0.1562, 1.0, 0.1562, 0.5, 0.1562, 0.5, 0.1562, 1.0, 0.125, 1.0, 0.125, 0.5, 0.125, 0.5, 0.125, 1.0, 0.09375, 1.0, 0.09375, 0.5, 0.09375, 0.5, 0.09375, 1.0, 0.0625, 1.0, 0.0625, 0.5, 0.2968, 0.4854, 0.25, 0.49, 0.2032, 0.4854, 0.1582, 0.4717, 0.1167, 0.4496, 0.08029, 0.4197, 0.05045, 0.3833, 0.02827, 0.3418, 0.01461, 0.2968, 0.01, 0.25, 0.01461, 0.2032, 0.02827, 0.1582, 0.05045, 0.1167, 0.08029, 0.08029, 0.1167, 0.05045, 0.1582, 0.02827, 0.2032, 0.01461, 0.25, 0.01, 0.2968, 0.01461, 0.3418, 0.02827, 0.3833, 0.05045, 0.4197, 0.08029, 0.4496, 0.1167, 0.4717, 0.1582, 0.4854, 0.2032, 0.49, 0.25, 0.4854, 0.2968, 0.4717, 0.3418, 0.4496, 0.3833, 0.4197, 0.4197, 0.3833, 0.4496, 0.3418, 0.4717, 0.0625, 0.5, 0.0625, 1.0, 0.03125, 1.0, 0.03125, 0.5, 0.03125, 0.5, 0.03125, 1.0, 0.0, 1.0, 0.0, 0.5, 0.75, 0.49, 0.7968, 0.4854, 0.8418, 0.4717, 0.8833, 0.4496, 0.9197, 0.4197, 0.9496, 0.3833, 0.9717, 0.3418, 0.9854, 0.2968, 0.99, 0.25, 0.9854, 0.2032, 0.9717, 0.1582, 0.9496, 0.1167, 0.9197, 0.08029, 0.8833, 0.05045, 0.8418, 0.02827, 0.7968, 0.01461, 0.75, 0.01, 0.7032, 0.01461, 0.6582, 0.02827, 0.6167, 0.05045, 0.5803, 0.08029, 0.5504, 0.1167, 0.5283, 0.1582, 0.5146, 0.2032, 0.51, 0.25, 0.5146, 0.2968, 0.5283, 0.3418, 0.5504, 0.3833, 0.5803, 0.4197, 0.6167, 0.4496, 0.6582, 0.4717, 0.7032, 0.4854])
me_cylinder_002.materials.append(mat_material_011)
me_cylinder_002.update()
me_cube_015 = bpy.data.meshes.new('Cube.015')
me_cube_015.from_pydata([(-1.0, -1.0, -1.0), (-1.0, -1.0, 1.0), (-1.0, 1.0, -1.0), (-1.0, 1.0, 1.0), (1.0, -1.0, -1.0), (1.0, -1.0, 1.0), (1.0, 1.0, -1.0), (1.0, 1.0, 1.0)], [], [(0, 1, 3, 2), (2, 3, 7, 6), (6, 7, 5, 4), (4, 5, 1, 0), (2, 6, 4, 0), (7, 3, 1, 5)])
_uv = me_cube_015.uv_layers.new(name='UVMap')
_uv.uv.foreach_set('vector', [0.375, 0.0, 0.625, 0.0, 0.625, 0.25, 0.375, 0.25, 0.375, 0.25, 0.625, 0.25, 0.625, 0.5, 0.375, 0.5, 0.375, 0.5, 0.625, 0.5, 0.625, 0.75, 0.375, 0.75, 0.375, 0.75, 0.625, 0.75, 0.625, 1.0, 0.375, 1.0, 0.125, 0.5, 0.375, 0.5, 0.375, 0.75, 0.125, 0.75, 0.625, 0.5, 0.875, 0.5, 0.875, 0.75, 0.625, 0.75])
me_cube_015.update()
me_cube_016 = bpy.data.meshes.new('Cube.016')
me_cube_016.from_pydata([(-1.0, -1.0, -1.0), (-1.0, -1.0, 1.0), (-1.0, 1.0, -1.0), (-1.0, 1.0, 1.0), (1.0, -1.0, -1.0), (1.0, -1.0, 1.0), (1.0, 1.0, -1.0), (1.0, 1.0, 1.0)], [], [(0, 1, 3, 2), (2, 3, 7, 6), (6, 7, 5, 4), (4, 5, 1, 0), (2, 6, 4, 0), (7, 3, 1, 5)])
_uv = me_cube_016.uv_layers.new(name='UVMap')
_uv.uv.foreach_set('vector', [0.375, 0.0, 0.625, 0.0, 0.625, 0.25, 0.375, 0.25, 0.375, 0.25, 0.625, 0.25, 0.625, 0.5, 0.375, 0.5, 0.375, 0.5, 0.625, 0.5, 0.625, 0.75, 0.375, 0.75, 0.375, 0.75, 0.625, 0.75, 0.625, 1.0, 0.375, 1.0, 0.125, 0.5, 0.375, 0.5, 0.375, 0.75, 0.125, 0.75, 0.625, 0.5, 0.875, 0.5, 0.875, 0.75, 0.625, 0.75])
me_cube_016.update()

# ---- objects
ob_cube = bpy.data.objects.new('Cube', me_cube_001)
ob_cube_001 = bpy.data.objects.new('Cube.001', me_cube_002)
ob_cube_002 = bpy.data.objects.new('Cube.002', me_cube_003)
ob_cube_005 = bpy.data.objects.new('Cube.005', me_cube_006)
ob_cube_007 = bpy.data.objects.new('Cube.007', me_cube_009)
ob_cube_004 = bpy.data.objects.new('Cube.004', me_cube_010)
ob_cube_003 = bpy.data.objects.new('Cube.003', me_cube_011)
ob_cube_006 = bpy.data.objects.new('Cube.006', me_cube_012)
ob_cylinder = bpy.data.objects.new('Cylinder', me_cylinder)
ob_cube_008 = bpy.data.objects.new('Cube.008', me_cube_013)
ob_cube_009 = bpy.data.objects.new('Cube.009', me_cube_014)
ob_cylinder_001 = bpy.data.objects.new('Cylinder.001', me_cylinder_001)
ob_cylinder_002 = bpy.data.objects.new('Cylinder.002', me_cylinder_002)
ob_point = bpy.data.objects.new('Point', light_point)
ob_cube_010 = bpy.data.objects.new('Cube.010', me_cube_015)
ob_point_001 = bpy.data.objects.new('Point.001', light_point_001)
ob_cube_011 = bpy.data.objects.new('Cube.011', me_cube_016)
ob_point_002 = bpy.data.objects.new('Point.002', light_point_002)
ob_point_003 = bpy.data.objects.new('Point.003', light_point_003)

# ---- transforms, parenting, visibility, modifiers, constraints
ob_cube.location = (0.0, 0.0, 3.0)
ob_cube.scale = (12.0, 8.0, 3.0)
ob_cube_001.location = (-11.9, 0.0, 7.993)
ob_cube_001.scale = (0.1, 8.006, 2.0)
_m = ob_cube_001.modifiers.new('Mirror', 'MIRROR')
_m.mirror_object = ob_cube
ob_cube_002.location = (0.0, 4.282, 7.796)
ob_cube_002.rotation_euler = (-0.4712, 0.0, 0.0)
ob_cube_002.scale = (12.72, 4.883, 0.1)
_m = ob_cube_002.modifiers.new('Mirror', 'MIRROR')
_m.use_axis = (False, True, False)
_m.mirror_object = ob_cube
ob_cube_005.location = (1.272, 8.028, 2.0)
ob_cube_005.scale = (1.0, 0.1, 2.0)
_m = ob_cube_005.modifiers.new('Mirror', 'MIRROR')
_m.mirror_object = ob_cube
ob_cube_007.location = (10.0, 8.028, 2.0)
ob_cube_007.scale = (1.0, 0.1, 2.0)
_m = ob_cube_007.modifiers.new('Mirror', 'MIRROR')
_m.mirror_object = ob_cube
ob_cube_004.location = (4.037, 8.028, 3.0)
ob_cube_004.scale = (1.0, 0.1, 1.0)
_m = ob_cube_004.modifiers.new('Mirror', 'MIRROR')
_m.mirror_object = ob_cube
ob_cube_003.location = (6.971, 8.028, 3.0)
ob_cube_003.scale = (1.0, 0.1, 1.0)
_m = ob_cube_003.modifiers.new('Mirror', 'MIRROR')
_m.mirror_object = ob_cube
ob_cube_006.location = (0.0, 10.69, 5.242)
ob_cube_006.rotation_euler = (-0.06981, 0.0, 0.0)
ob_cube_006.scale = (12.5, 3.0, 0.1)
ob_cylinder.location = (-11.58, 13.28, 2.138)
ob_cylinder.scale = (0.2046, 0.2046, 3.0)
_m = ob_cylinder.modifiers.new('Mirror', 'MIRROR')
_m.mirror_object = ob_cube_006
ob_cube_008.location = (0.0, 2.0, -2.0)
ob_cube_008.scale = (12.0, 10.0, 2.0)
ob_cube_009.location = (0.0, 14.0, -2.0)
ob_cube_009.scale = (12.0, 2.0, 2.0)
ob_cylinder_001.location = (-1.953, 8.187, 1.728)
ob_cylinder_001.rotation_euler = (1.571, -0.0, 0.0)
ob_cylinder_001.scale = (0.1105, 0.1105, 0.1105)
_m = ob_cylinder_001.modifiers.new('Mirror', 'MIRROR')
_m.mirror_object = ob_cube
ob_cylinder_002.location = (-9.233, 8.187, 1.718)
ob_cylinder_002.rotation_euler = (1.571, -0.0, 0.0)
ob_cylinder_002.scale = (0.1105, 0.1105, 0.1105)
_m = ob_cylinder_002.modifiers.new('Mirror', 'MIRROR')
_m.mirror_object = ob_cube
ob_point.location = (3.836, 12.28, 4.645)
ob_cube_010.location = (7.307, 12.2, 4.899)
ob_cube_010.scale = (0.09188, 0.11, 0.1703)
_m = ob_cube_010.modifiers.new('Mirror', 'MIRROR')
_m.mirror_object = ob_cube_006
ob_point_001.location = (7.303, 12.28, 4.645)
ob_cube_011.location = (3.836, 12.2, 4.899)
ob_cube_011.scale = (0.09188, 0.11, 0.1703)
_m = ob_cube_011.modifiers.new('Mirror', 'MIRROR')
_m.mirror_object = ob_cube_006
ob_point_002.location = (-3.837, 12.28, 4.645)
ob_point_003.location = (-7.297, 12.28, 4.645)

# ---- collection membership
col_collection.objects.link(ob_cube)
col_collection.objects.link(ob_cube_001)
col_collection.objects.link(ob_cube_002)
col_collection.objects.link(ob_cube_005)
col_collection.objects.link(ob_cube_007)
col_collection.objects.link(ob_cube_004)
col_collection.objects.link(ob_cube_003)
col_collection.objects.link(ob_cube_006)
col_collection.objects.link(ob_cylinder)
col_collection.objects.link(ob_cube_008)
col_collection.objects.link(ob_cube_009)
col_collection.objects.link(ob_cylinder_001)
col_collection.objects.link(ob_cylinder_002)
col_collection.objects.link(ob_point)
col_collection.objects.link(ob_cube_010)
col_collection.objects.link(ob_point_001)
col_collection.objects.link(ob_cube_011)
col_collection.objects.link(ob_point_002)
col_collection.objects.link(ob_point_003)

# ---- scene / render settings (as saved in the file)
scene.frame_start = 1; scene.frame_end = 250; scene.frame_set(1)
scene.render.engine = 'CYCLES'
scene.cycles.sampling_pattern = 'TABULATED_SOBOL'
scene.view_settings.view_transform = 'Filmic'
bpy.context.view_layer.update()

# ---- added for rendering (the .blend has no active camera): camera
cam_auto = bpy.data.cameras.new('AutoCamera')
cam_auto.lens = 50.0
cam_auto.sensor_width = 36.0
cam_auto.clip_end = 1000.0
ob_auto_camera = bpy.data.objects.new('AutoCamera', cam_auto)
scene.collection.objects.link(ob_auto_camera)
ob_auto_camera.location = (36.2873, -39.9108, 33.3837)
ob_auto_camera.rotation_euler = (1.09748, -7.21219e-08, 0.694738)
scene.camera = ob_auto_camera
bpy.context.view_layer.update()

